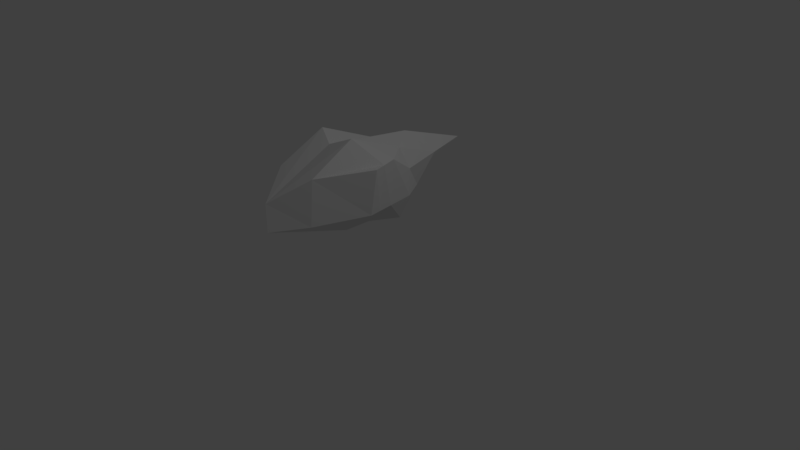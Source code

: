 # Source: kamikaze.blend  (saved by Blender 2.79.0; exported with 4.5.12 LTS)
import bpy
from mathutils import Matrix  # noqa: F401  (used for matrix-valued properties, if any)

bpy.ops.wm.read_factory_settings(use_empty=True)
scene = bpy.context.scene
scene.name = 'Scene'

# ---- collections
col_collection_1 = bpy.data.collections.new('Collection 1'); scene.collection.children.link(col_collection_1)

# ---- materials (node trees are filled in below, after node groups)
mat_material = bpy.data.materials.new('Material')
mat_material.alpha_threshold = 0.0
mat_material.use_transparent_shadow = False
mat_material.roughness = 0.5
mat_material.line_color = (0.0, 0.0, 0.0, 1.0)

# ---- material node trees

# ---- world
world_world = bpy.data.worlds.new('World'); scene.world = world_world
world_world.color = (0.05088, 0.05088, 0.05088)
world_world.use_sun_shadow = False
world_world.sun_shadow_jitter_overblur = 0.0
world_world.cycles.sampling_method = 'MANUAL'

# ---- cameras
cam_camera = bpy.data.cameras.new('Camera')
cam_camera.clip_end = 100.0
cam_camera.lens = 35.0
cam_camera.sensor_width = 32.0
cam_camera.sensor_height = 18.0
cam_camera.ortho_scale = 7.314
cam_camera.dof.focus_distance = 0.0
cam_camera.dof.aperture_fstop = 128.0

# ---- lights
light_lamp = bpy.data.lights.new('Lamp', 'POINT')
light_lamp.transmission_factor = 0.0
light_lamp.cutoff_distance = 30.0
light_lamp.energy = 100.0
light_lamp.shadow_buffer_clip_start = 1.001
light_lamp.shadow_soft_size = 0.1
light_lamp.shadow_maximum_resolution = 0.006
light_lamp.use_absolute_resolution = True

# ---- meshes
me_cube = bpy.data.meshes.new('Cube')
me_cube.from_pydata([(0.5236, 1.0, -1.0), (0.0, -1.0, -1.0), (1.296, -5.364e-07, 1.698), (1.296, -1.0, 0.0), (1.0, 1.0, 1.0), (1.592, -1.0, 1.698), (1.0, 1.0, 0.0), (0.0, -5.96e-08, -1.0), (1.788e-07, 1.0, -1.0), (0.0, -1.0, -1.0), (2.384e-07, 4.421, 1.0), (0.0, -4.194, 1.0), (0.5, 1.0, -1.0), (0.0, -1.0, -1.0), (0.5, 2.711, 1.0), (0.7959, -2.966, 1.698), (2.086e-07, 2.711, 0.0), (0.0, -4.194, 0.0), (-1.49e-07, 1.711, 1.909), (0.0, 1.192e-07, -1.0), (0.0, 2.98e-08, -1.0), (0.648, 0.8553, 1.698), (0.648, -2.966, 0.0), (0.5, 1.855, 0.0), (1.148, -2.98e-07, 0.0), (0.0, -0.5618, -1.0), (1.462, -0.5618, 1.698), (0.0, -1.606, 2.285), (0.0, -0.5618, -1.0), (0.0, -0.5618, -1.0), (0.7311, -1.291, 2.585), (1.231, -0.5618, 0.0)], [], [(4, 14, 21, 2), (12, 20, 19, 8), (31, 26, 5, 3), (26, 30, 15, 5), (25, 1, 13, 29), (0, 7, 20, 12), (23, 12, 8, 16), (22, 15, 11, 17), (30, 27, 11, 15), (29, 13, 9, 28), (14, 10, 18, 21), (13, 22, 17, 9), (1, 3, 22, 13), (3, 5, 15, 22), (14, 23, 16, 10), (4, 6, 23, 14), (6, 0, 12, 23), (25, 31, 3, 1), (0, 6, 24, 7), (6, 4, 2, 24), (7, 24, 31, 25), (20, 29, 28, 19), (21, 18, 27, 30), (7, 25, 29, 20), (2, 21, 30, 26), (24, 2, 26, 31)])
me_cube.materials.append(mat_material)
me_cube.use_remesh_preserve_volume = False
me_cube.use_remesh_preserve_attributes = False
me_cube.use_mirror_vertex_groups = False
me_cube.update()

# ---- objects
ob_cube = bpy.data.objects.new('Cube', me_cube)
ob_lamp = bpy.data.objects.new('Lamp', light_lamp)
ob_camera = bpy.data.objects.new('Camera', cam_camera)

# ---- transforms, parenting, visibility, modifiers, constraints
ob_cube.location = (0.0, 0.0, 0.8318)
ob_cube.scale = (0.3633, 0.3633, 0.3633)
ob_cube.lock_rotations_4d = False
ob_cube.empty_display_type = 'ARROWS'
ob_cube.lineart.crease_threshold = 0.0
_m = ob_cube.modifiers.new('Mirror', 'MIRROR')
_m.use_clip = True
ob_lamp.location = (4.076, 1.005, 5.904)
ob_lamp.rotation_euler = (0.6503, 0.05522, 1.866)
ob_lamp.lock_rotations_4d = False
ob_lamp.empty_display_type = 'ARROWS'
ob_lamp.color = (0.0, 0.0, 0.0, 0.0)
ob_lamp.lineart.crease_threshold = 0.0
ob_camera.location = (7.481, -6.508, 5.344)
ob_camera.rotation_euler = (1.109, 0.0, 0.8149)
ob_camera.lock_rotations_4d = False
ob_camera.empty_display_type = 'ARROWS'
ob_camera.color = (0.0, 0.0, 0.0, 0.0)
ob_camera.display_type = 'WIRE'
ob_camera.lineart.crease_threshold = 0.0

# ---- collection membership
col_collection_1.objects.link(ob_cube)
col_collection_1.objects.link(ob_lamp)
col_collection_1.objects.link(ob_camera)

# ---- scene / render settings (as saved in the file)
scene.camera = ob_camera
scene.frame_start = 1; scene.frame_end = 250; scene.frame_set(1)
scene.render.engine = 'BLENDER_EEVEE_NEXT'
scene.render.resolution_percentage = 50
scene.render.dither_intensity = 0.0
scene.cycles.use_denoising = False
scene.cycles.samples = 128
scene.cycles.sampling_pattern = 'TABULATED_SOBOL'
scene.cycles.use_adaptive_sampling = False
scene.cycles.use_light_tree = False
scene.cycles.blur_glossy = 0.0
scene.cycles.sample_clamp_indirect = 0.0
scene.view_settings.view_transform = 'Standard'
bpy.context.view_layer.update()
